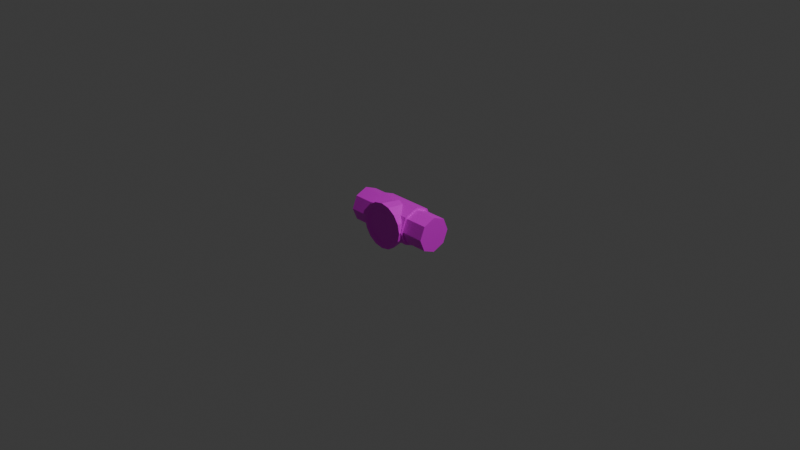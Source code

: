 # Source: gaugeshit.blend  (saved by Blender 4.3.34; exported with 4.5.12 LTS)
import bpy
from mathutils import Matrix  # noqa: F401  (used for matrix-valued properties, if any)

bpy.ops.wm.read_factory_settings(use_empty=True)
scene = bpy.context.scene
scene.name = 'Scene'

# ---- collections
col_collection = bpy.data.collections.new('Collection'); scene.collection.children.link(col_collection)

# ---- images (referenced by path relative to the original .blend; pixels are not part of the script)
import os
ASSET_DIR = os.environ.get("B2B_ASSET_DIR", "")  # directory of the original .blend (textures are referenced by path, not embedded)
HERE = os.path.dirname(os.path.abspath(__file__))  # packed textures are extracted next to this script under _unpacked/

def load_image(name, relpath, width, height, colorspace="sRGB"):
    """Load a texture the original file referenced (path relative to the .blend, or extracted next to this script)."""
    p = next((c for c in (os.path.join(HERE, relpath), os.path.join(ASSET_DIR, relpath)) if relpath and os.path.exists(c)), "")
    if p:
        img = bpy.data.images.load(p, check_existing=True)
        img.name = name
    else:  # same state as the original file: an image datablock whose file is absent (Cycles renders it pink)
        img = bpy.data.images.new(name, width, height)
        img.source = "FILE"
        img.filepath = "//" + (relpath or name)
    img.colorspace_settings.name = colorspace
    return img
img_pipe_neo_png = load_image('pipe_neo.png', 'pipe_neo.png', 1024, 1024, 'sRGB')
img_pipe_meter_png = load_image('pipe_meter.png', 'pipe_meter.png', 1024, 1024, 'sRGB')

# ---- materials (node trees are filled in below, after node groups)
mat_material_001 = bpy.data.materials.new('Material.001')
mat_material_002 = bpy.data.materials.new('Material.002')

# ---- material node trees
mat_material_001.use_nodes = True; mat_material_001.node_tree.nodes.clear()
_N = mat_material_001.node_tree.nodes; _L = mat_material_001.node_tree.links
n0 = _N.new('ShaderNodeBsdfPrincipled'); n0.name = 'Principled BSDF'; n0.location = (10, 300)
n1 = _N.new('ShaderNodeOutputMaterial'); n1.name = 'Material Output'; n1.location = (300, 300)
n2 = _N.new('ShaderNodeTexImage'); n2.name = 'Image Texture'; n2.location = (-280, 280)
n2.image = img_pipe_neo_png
n2.interpolation = 'Closest'
_L.new(n0.outputs[0], n1.inputs[0])
_L.new(n2.outputs[0], n0.inputs[0])
n1.is_active_output = True
mat_material_002.use_nodes = True; mat_material_002.node_tree.nodes.clear()
_N = mat_material_002.node_tree.nodes; _L = mat_material_002.node_tree.links
n0 = _N.new('ShaderNodeBsdfPrincipled'); n0.name = 'Principled BSDF'; n0.location = (10, 300)
n1 = _N.new('ShaderNodeOutputMaterial'); n1.name = 'Material Output'; n1.location = (300, 300)
n2 = _N.new('ShaderNodeTexImage'); n2.name = 'Image Texture'; n2.location = (-280, 280)
n2.image = img_pipe_meter_png
n2.interpolation = 'Closest'
_L.new(n0.outputs[0], n1.inputs[0])
_L.new(n2.outputs[0], n0.inputs[0])
n1.is_active_output = True

# ---- world
world_world = bpy.data.worlds.new('World'); scene.world = world_world
world_world.use_nodes = True; world_world.node_tree.nodes.clear()
_N = world_world.node_tree.nodes; _L = world_world.node_tree.links
n0 = _N.new('ShaderNodeOutputWorld'); n0.name = 'World Output'; n0.location = (300, 300)
n1 = _N.new('ShaderNodeBackground'); n1.name = 'Background'; n1.location = (10, 300)
n1.inputs[0].default_value = (0.05088, 0.05088, 0.05088, 1.0)
_L.new(n1.outputs[0], n0.inputs[0])
n0.is_active_output = True
world_world.color = (0.05088, 0.05088, 0.05088)
world_world.sun_shadow_jitter_overblur = 0.0

# ---- cameras
cam_camera = bpy.data.cameras.new('Camera')
cam_camera.clip_end = 100.0
cam_camera.ortho_scale = 7.314

# ---- lights
light_light = bpy.data.lights.new('Light', 'POINT')
light_light.energy = 1000.0
light_light.shadow_soft_size = 0.1

# ---- meshes
me_px = bpy.data.meshes.new('pX')
me_px.from_pydata([(0.5, 0.0, 0.1875), (0.5, -0.1326, 0.1326), (0.5, -0.1875, 0.0), (0.5, -0.1326, -0.1326), (0.5, 0.0, -0.1875), (0.5, 0.1326, -0.1326), (0.5, 0.1875, 0.0), (0.5, 0.1326, 0.1326), (-0.5, 0.0, 0.1875), (-0.5, -0.1326, 0.1326), (-0.5, -0.1875, 0.0), (-0.5, -0.1326, -0.1326), (-0.5, 0.0, -0.1875), (-0.5, 0.1326, -0.1326), (-0.5, 0.1875, 0.0), (-0.5, 0.1326, 0.1326), (0.25, 0.1875, 0.0), (0.375, 0.0, -0.1875), (-0.25, 0.1875, 0.0), (0.25, -0.1326, -0.1326), (0.375, 0.0, 0.1875), (-0.25, -0.1326, -0.1326), (0.25, -0.1875, 0.0), (0.375, -0.1326, 0.1326), (-0.25, -0.1875, 0.0), (0.25, 0.1326, 0.1326), (0.375, 0.1326, -0.1326), (-0.25, 0.1326, 0.1326), (0.25, 0.1326, -0.1326), (0.375, 0.1326, 0.1326), (-0.25, 0.1326, -0.1326), (0.25, -0.1326, 0.1326), (0.375, -0.1875, 0.0), (-0.25, -0.1326, 0.1326), (0.25, 0.0, 0.1875), (0.375, -0.1326, -0.1326), (-0.25, 0.0, 0.1875), (0.25, 0.0, -0.1875), (0.375, 0.1875, 0.0), (-0.25, 0.0, -0.1875), (-0.375, 0.1875, 0.0), (-0.375, -0.1326, -0.1326), (-0.375, -0.1875, 0.0), (-0.375, 0.1326, 0.1326), (-0.375, 0.1326, -0.1326), (-0.375, -0.1326, 0.1326), (-0.375, 0.0, 0.1875), (-0.375, 0.0, -0.1875)], [], [(38, 29, 7, 6), (3, 4, 7, 0), (11, 10, 8, 14), (17, 4, 3, 35), (42, 45, 9, 10), (20, 23, 1, 0), (0, 1, 2), (2, 3, 0), (4, 5, 6), (6, 7, 4), (38, 6, 5, 26), (17, 26, 5, 4), (29, 20, 0, 7), (41, 42, 10, 11), (10, 9, 8), (8, 15, 14), (14, 13, 12), (12, 11, 14), (35, 32, 22, 19), (14, 15, 43, 40), (43, 46, 36, 27), (16, 25, 29, 38), (47, 44, 30, 39), (37, 17, 35, 19), (40, 18, 30, 44), (34, 31, 23, 20), (46, 45, 33, 36), (16, 38, 26, 28), (32, 23, 31, 22), (37, 28, 26, 17), (47, 39, 21, 41), (25, 34, 20, 29), (40, 43, 27, 18), (3, 2, 32, 35), (2, 1, 23, 32), (12, 47, 41, 11), (8, 9, 45, 46), (14, 40, 44, 13), (12, 13, 44, 47), (15, 8, 46, 43), (21, 24, 42, 41), (24, 33, 45, 42)])
me_px.polygons.foreach_set('use_smooth', [True] * 42)
_k = set([(0, 1), (0, 2), (0, 3), (0, 7), (0, 20), (1, 2), (1, 23), (2, 3), (2, 32), (3, 4), (3, 35), (4, 5), (4, 6), (4, 7), (4, 17), (5, 6), (5, 26), (6, 7), (6, 38), (7, 29), (8, 9), (8, 10), (8, 14), (8, 15), (8, 46), (9, 10), (9, 45), (10, 11), (10, 42), (11, 12), (11, 14), (11, 41), (12, 13), (12, 14), (12, 47), (13, 14), (13, 44), (14, 15), (14, 40), (15, 43), (16, 25), (16, 28), (16, 38), (17, 26), (17, 35), (17, 37), (18, 27), (18, 30), (18, 40), (19, 22), (19, 35), (19, 37), (20, 23), (20, 29), (20, 34), (21, 24), (21, 39), (21, 41), (22, 31), (22, 32), (23, 31), (23, 32), (24, 33), (24, 42), (25, 29), (25, 34), (26, 28), (26, 38), (27, 36), (27, 43), (28, 37), (29, 38), (30, 39), (30, 44), (31, 34), (32, 35), (33, 36), (33, 45), (36, 46), (39, 47), (40, 43), (40, 44), (41, 42), (41, 47), (42, 45), (43, 46), (44, 47), (45, 46)])
me_px.attributes.new('sharp_edge', 'BOOLEAN', 'EDGE').data.foreach_set('value', [ (min(e.vertices), max(e.vertices)) in _k for e in me_px.edges])
_uv = me_px.uv_layers.new(name='UVMap')
_uv.uv.foreach_set('vector', [0.125, 0.875, 0.25, 0.875, 0.25, 1.0, 0.125, 1.0, 0.5696, 0.05539, 0.6243, 0.1875, 0.3054, 0.3196, 0.2507, 0.1875, 0.3054, 0.05539, 0.4375, 0.000674, 0.6243, 0.1875, 0.4375, 0.3743, 0.125, 0.875, 0.125, 1.0, 0.0, 1.0, 0.0, 0.875, 0.125, 0.125, 0.0, 0.125, 0.0, 0.0, 0.125, 0.0, 0.125, 0.875, 0.25, 0.875, 0.25, 1.0, 0.125, 1.0, 0.2507, 0.1875, 0.3054, 0.05539, 0.4375, 0.000674, 0.4375, 0.000674, 0.5696, 0.05539, 0.2507, 0.1875, 0.6243, 0.1875, 0.5696, 0.3196, 0.4375, 0.3743, 0.4375, 0.3743, 0.3054, 0.3196, 0.6243, 0.1875, 0.125, 0.875, 0.125, 1.0, 0.0, 1.0, 0.0, 0.875, 0.125, 0.875, 0.25, 0.875, 0.25, 1.0, 0.125, 1.0, 0.0, 0.875, 0.125, 0.875, 0.125, 1.0, 0.0, 1.0, 0.25, 0.125, 0.125, 0.125, 0.125, 0.0, 0.25, 0.0, 0.4375, 0.000674, 0.5696, 0.05539, 0.6243, 0.1875, 0.6243, 0.1875, 0.5696, 0.3196, 0.4375, 0.3743, 0.4375, 0.3743, 0.3054, 0.3196, 0.2507, 0.1875, 0.2507, 0.1875, 0.3054, 0.05539, 0.4375, 0.3743, 0.25, 0.125, 0.125, 0.125, 0.125, 0.0, 0.25, 0.0, 0.125, 0.0, 0.25, 0.0, 0.25, 0.125, 0.125, 0.125, 0.0, 0.875, 0.125, 0.875, 0.125, 1.0, 0.0, 1.0, 0.125, 0.0, 0.25, 0.0, 0.25, 0.125, 0.125, 0.125, 0.125, 0.875, 0.25, 0.875, 0.25, 1.0, 0.125, 1.0, 0.125, 0.0, 0.125, 0.125, 0.0, 0.125, 0.0, 0.0, 0.125, 0.875, 0.125, 1.0, 0.0, 1.0, 0.0, 0.875, 0.125, 0.0, 0.25, 0.0, 0.25, 0.125, 0.125, 0.125, 0.125, 0.875, 0.25, 0.875, 0.25, 1.0, 0.125, 1.0, 0.125, 0.0, 0.125, 0.125, 0.0, 0.125, 0.0, 0.0, 0.125, 0.125, 0.0, 0.125, 0.0, 0.0, 0.125, 0.0, 0.125, 0.0, 0.25, 0.0, 0.25, 0.125, 0.125, 0.125, 0.125, 0.875, 0.125, 1.0, 0.0, 1.0, 0.0, 0.875, 0.0, 0.0, 0.125, 0.0, 0.125, 0.125, 0.0, 0.125, 0.125, 0.875, 0.25, 0.875, 0.25, 1.0, 0.125, 1.0, 0.25, 1.0, 0.125, 1.0, 0.125, 0.875, 0.25, 0.875, 0.125, 1.0, 0.0, 1.0, 0.0, 0.875, 0.125, 0.875, 0.125, 0.0, 0.125, 0.125, 0.0, 0.125, 0.0, 0.0, 0.125, 0.0, 0.25, 0.0, 0.25, 0.125, 0.125, 0.125, 0.125, 0.0, 0.125, 0.125, 0.0, 0.125, 0.0, 0.0, 0.125, 0.0, 0.25, 0.0, 0.25, 0.125, 0.125, 0.125, 0.0, 0.0, 0.125, 0.0, 0.125, 0.125, 0.0, 0.125, 0.25, 1.0, 0.125, 1.0, 0.125, 0.875, 0.25, 0.875, 0.125, 1.0, 0.0, 1.0, 0.0, 0.875, 0.125, 0.875])
me_px.materials.append(mat_material_001)
me_px.materials.append(mat_material_002)
me_px.update()
me_px.normals_split_custom_set([tuple(v) for v in zip(*[iter([-2.856e-07, 0.9239, 0.3827, -2.856e-07, 0.9239, 0.3827, -2.856e-07, 0.9239, 0.3827, -2.856e-07, 0.9239, 0.3827, 1.0, -1.499e-07, 0.0, 1.0, -1.499e-07, 0.0, 1.0, -1.499e-07, 0.0, 1.0, -1.499e-07, 0.0, -1.0, 0.0, 0.0, -1.0, 0.0, 0.0, -1.0, 0.0, 0.0, -1.0, 0.0, 0.0, 2.548e-07, -0.3827, -0.9239, 2.548e-07, -0.3827, -0.9239, 2.548e-07, -0.3827, -0.9239, 2.548e-07, -0.3827, -0.9239, 6.879e-07, -0.9239, 0.3827, 6.879e-07, -0.9239, 0.3827, 6.879e-07, -0.9239, 0.3827, 6.879e-07, -0.9239, 0.3827, 6.23e-07, -0.3827, 0.9239, 6.23e-07, -0.3827, 0.9239, 6.23e-07, -0.3827, 0.9239, 6.23e-07, -0.3827, 0.9239, 1.0, 0.0, 0.0, 1.0, 0.0, 0.0, 1.0, 0.0, 0.0, 1.0, 0.0, 0.0, 1.0, 0.0, 0.0, 1.0, 0.0, 0.0, 1.0, 0.0, 0.0, 1.0, 0.0, 0.0, 1.0, 0.0, 0.0, 1.0, 0.0, 0.0, 1.0, 0.0, 0.0, 1.0, 0.0, 0.0, -4.98e-07, 0.9239, -0.3827, -4.98e-07, 0.9239, -0.3827, -4.98e-07, 0.9239, -0.3827, -4.98e-07, 0.9239, -0.3827, -1.038e-07, 0.3827, -0.9239, -1.038e-07, 0.3827, -0.9239, -1.038e-07, 0.3827, -0.9239, -1.038e-07, 0.3827, -0.9239, 3.115e-07, 0.3827, 0.9239, 3.115e-07, 0.3827, 0.9239, 3.115e-07, 0.3827, 0.9239, 3.115e-07, 0.3827, 0.9239, 4.932e-07, -0.9239, -0.3827, 4.932e-07, -0.9239, -0.3827, 4.932e-07, -0.9239, -0.3827, 4.932e-07, -0.9239, -0.3827, -1.0, 0.0, 0.0, -1.0, 0.0, 0.0, -1.0, 0.0, 0.0, -1.0, 0.0, 0.0, -1.0, 0.0, 0.0, -1.0, 0.0, 0.0, -1.0, 0.0, 0.0, -1.0, 0.0, 0.0, -1.0, 0.0, 0.0, -1.0, 0.0, 0.0, -1.0, 0.0, 0.0, -1.0, 0.0, 0.0, 4.413e-07, -0.9239, -0.3827, 4.413e-07, -0.9239, -0.3827, 4.413e-07, -0.9239, -0.3827, 4.413e-07, -0.9239, -0.3827, -2.855e-07, 0.9239, 0.3827, -2.855e-07, 0.9239, 0.3827, -2.855e-07, 0.9239, 0.3827, -2.855e-07, 0.9239, 0.3827, 2.077e-07, 0.3827, 0.9239, 2.077e-07, 0.3827, 0.9239, 2.077e-07, 0.3827, 0.9239, 2.077e-07, 0.3827, 0.9239, -2.596e-07, 0.9239, 0.3827, -2.596e-07, 0.9239, 0.3827, -2.596e-07, 0.9239, 0.3827, -2.596e-07, 0.9239, 0.3827, -2.077e-07, 0.3827, -0.9239, -2.077e-07, 0.3827, -0.9239, -2.077e-07, 0.3827, -0.9239, -2.077e-07, 0.3827, -0.9239, 1.573e-07, -0.3827, -0.9239, 1.573e-07, -0.3827, -0.9239, 1.573e-07, -0.3827, -0.9239, 1.573e-07, -0.3827, -0.9239, -4.398e-07, 0.9239, -0.3827, -4.398e-07, 0.9239, -0.3827, -4.398e-07, 0.9239, -0.3827, -4.398e-07, 0.9239, -0.3827, 6.23e-07, -0.3827, 0.9239, 6.23e-07, -0.3827, 0.9239, 6.23e-07, -0.3827, 0.9239, 6.23e-07, -0.3827, 0.9239, 7.269e-07, -0.3827, 0.9239, 7.269e-07, -0.3827, 0.9239, 7.269e-07, -0.3827, 0.9239, 7.269e-07, -0.3827, 0.9239, -4.398e-07, 0.9239, -0.3827, -4.398e-07, 0.9239, -0.3827, -4.398e-07, 0.9239, -0.3827, -4.398e-07, 0.9239, -0.3827, 6.23e-07, -0.9239, 0.3827, 6.23e-07, -0.9239, 0.3827, 6.23e-07, -0.9239, 0.3827, 6.23e-07, -0.9239, 0.3827, -2.077e-07, 0.3827, -0.9239, -2.077e-07, 0.3827, -0.9239, -2.077e-07, 0.3827, -0.9239, -2.077e-07, 0.3827, -0.9239, 1.573e-07, -0.3827, -0.9239, 1.573e-07, -0.3827, -0.9239, 1.573e-07, -0.3827, -0.9239, 1.573e-07, -0.3827, -0.9239, 2.077e-07, 0.3827, 0.9239, 2.077e-07, 0.3827, 0.9239, 2.077e-07, 0.3827, 0.9239, 2.077e-07, 0.3827, 0.9239, -2.596e-07, 0.9239, 0.3827, -2.596e-07, 0.9239, 0.3827, -2.596e-07, 0.9239, 0.3827, -2.596e-07, 0.9239, 0.3827, 4.932e-07, -0.9239, -0.3827, 4.932e-07, -0.9239, -0.3827, 4.932e-07, -0.9239, -0.3827, 4.932e-07, -0.9239, -0.3827, 7.009e-07, -0.9239, 0.3827, 7.009e-07, -0.9239, 0.3827, 7.009e-07, -0.9239, 0.3827, 7.009e-07, -0.9239, 0.3827, 1.51e-07, -0.3827, -0.9239, 1.51e-07, -0.3827, -0.9239, 1.51e-07, -0.3827, -0.9239, 1.51e-07, -0.3827, -0.9239, 6.23e-07, -0.3827, 0.9239, 6.23e-07, -0.3827, 0.9239, 6.23e-07, -0.3827, 0.9239, 6.23e-07, -0.3827, 0.9239, -4.98e-07, 0.9239, -0.3827, -4.98e-07, 0.9239, -0.3827, -4.98e-07, 0.9239, -0.3827, -4.98e-07, 0.9239, -0.3827, -2.077e-07, 0.3827, -0.9239, -2.077e-07, 0.3827, -0.9239, -2.077e-07, 0.3827, -0.9239, -2.077e-07, 0.3827, -0.9239, 3.115e-07, 0.3827, 0.9239, 3.115e-07, 0.3827, 0.9239, 3.115e-07, 0.3827, 0.9239, 3.115e-07, 0.3827, 0.9239, 4.413e-07, -0.9239, -0.3827, 4.413e-07, -0.9239, -0.3827, 4.413e-07, -0.9239, -0.3827, 4.413e-07, -0.9239, -0.3827, 6.23e-07, -0.9239, 0.3827, 6.23e-07, -0.9239, 0.3827, 6.23e-07, -0.9239, 0.3827, 6.23e-07, -0.9239, 0.3827])] * 3)])
me_cylinder = bpy.data.meshes.new('Cylinder')
me_cylinder.from_pydata([(-4.839e-10, 0.212, -0.1875), (0.0, 0.2181, 0.05), (0.08114, 0.1959, -0.1875), (0.08348, 0.2015, 0.05), (0.1499, 0.1499, -0.1875), (0.1542, 0.1542, 0.05), (0.1959, 0.08114, -0.1875), (0.2015, 0.08348, 0.05), (0.212, 1.031e-08, -0.1875), (0.2181, 0.0, 0.05), (0.1959, -0.08114, -0.1875), (0.2015, -0.08348, 0.05), (0.1499, -0.1499, -0.1875), (0.1542, -0.1542, 0.05), (0.08114, -0.1959, -0.1875), (0.08348, -0.2015, 0.05), (-4.839e-10, -0.212, -0.1875), (0.0, -0.2181, 0.05), (-0.08114, -0.1959, -0.1875), (-0.08348, -0.2015, 0.05), (-0.1499, -0.1499, -0.1875), (-0.1542, -0.1542, 0.05), (-0.1959, -0.08114, -0.1875), (-0.2015, -0.08348, 0.05), (-0.212, 1.031e-08, -0.1875), (-0.2181, 0.0, 0.05), (-0.1959, 0.08114, -0.1875), (-0.2015, 0.08348, 0.05), (-0.1499, 0.1499, -0.1875), (-0.1542, 0.1542, 0.05), (-0.08114, 0.1959, -0.1875), (-0.08348, 0.2015, 0.05), (0.09567, 0.231, 0.05), (0.0, 0.25, 0.05), (0.1768, 0.1768, 0.05), (0.231, 0.09567, 0.05), (0.25, 0.0, 0.05), (0.231, -0.09567, 0.05), (0.1768, -0.1768, 0.05), (0.09567, -0.231, 0.05), (0.0, -0.25, 0.05), (-0.09567, -0.231, 0.05), (-0.1768, -0.1768, 0.05), (-0.231, -0.09567, 0.05), (-0.25, 0.0, 0.05), (-0.231, 0.09567, 0.05), (-0.1768, 0.1768, 0.05), (-0.09567, 0.231, 0.05), (0.0239, 0.05769, 0.03263), (-1.791e-10, 0.06244, 0.03263), (0.04415, 0.04415, 0.03263), (0.05769, 0.0239, 0.03263), (0.06244, -1.836e-09, 0.03263), (0.05769, -0.0239, 0.03263), (0.04415, -0.04415, 0.03263), (0.0239, -0.05769, 0.03263), (-1.791e-10, -0.06244, 0.03263), (-0.0239, -0.05769, 0.03263), (-0.04415, -0.04415, 0.03263), (-0.05769, -0.0239, 0.03263), (-0.06244, -1.836e-09, 0.03263), (-0.05769, 0.0239, 0.03263), (-0.04415, 0.04415, 0.03263), (-0.0239, 0.05769, 0.03263), (0.07314, 0.1766, 0.03263), (7.653e-10, 0.1911, 0.03263), (0.1351, 0.1351, 0.03263), (0.1766, 0.07314, 0.03263), (0.1911, -1.898e-10, 0.03263), (0.1766, -0.07314, 0.03263), (0.1351, -0.1351, 0.03263), (0.07314, -0.1766, 0.03263), (7.653e-10, -0.1911, 0.03263), (-0.07314, -0.1766, 0.03263), (-0.1351, -0.1351, 0.03263), (-0.1766, -0.07314, 0.03263), (-0.1911, -1.898e-10, 0.03263), (-0.1766, 0.07314, 0.03263), (-0.1351, 0.1351, 0.03263), (-0.07314, 0.1766, 0.03263)], [], [(0, 33, 32, 2), (2, 32, 34, 4), (4, 34, 35, 6), (6, 35, 36, 8), (8, 36, 37, 10), (10, 37, 38, 12), (12, 38, 39, 14), (14, 39, 40, 16), (16, 40, 41, 18), (18, 41, 42, 20), (20, 42, 43, 22), (22, 43, 44, 24), (24, 44, 45, 26), (26, 45, 46, 28), (17, 15, 71, 72), (28, 46, 47, 30), (30, 47, 33, 0), (0, 2, 4, 6, 8, 10, 12, 14, 16, 18, 20, 22, 24, 26, 28, 30), (1, 3, 32, 33), (13, 70, 71, 15, 39, 38), (5, 7, 35, 34), (7, 9, 36, 35), (9, 11, 37, 36), (11, 13, 38, 37), (19, 73, 74, 21, 42, 41), (15, 17, 40, 39), (17, 19, 41, 40), (29, 78, 79, 31, 47, 46), (21, 23, 43, 42), (23, 25, 44, 43), (25, 27, 45, 44), (27, 29, 46, 45), (31, 1, 33, 47), (3, 1, 65, 64), (1, 31, 79, 65), (19, 17, 72, 73), (7, 5, 66, 67), (23, 21, 74, 75), (9, 7, 67, 68), (25, 23, 75, 76), (11, 9, 68, 69), (27, 25, 76, 77), (13, 11, 69, 70), (29, 27, 77, 78), (3, 64, 66, 5, 34, 32), (49, 48, 64, 65), (48, 50, 66, 64), (50, 51, 67, 66), (51, 52, 68, 67), (52, 53, 69, 68), (53, 54, 70, 69), (54, 55, 71, 70), (55, 56, 72, 71), (56, 57, 73, 72), (57, 58, 74, 73), (58, 59, 75, 74), (59, 60, 76, 75), (60, 61, 77, 76), (61, 62, 78, 77), (62, 63, 79, 78), (63, 49, 65, 79), (51, 50, 48), (48, 49, 63), (63, 62, 61), (61, 60, 59), (59, 58, 57), (57, 56, 59), (56, 55, 59), (55, 54, 51), (54, 53, 51), (53, 52, 51), (51, 48, 63), (63, 61, 51), (59, 55, 51, 61)])
_k = set([(0, 2), (0, 30), (0, 33), (1, 3), (1, 31), (1, 33), (1, 65), (2, 4), (2, 32), (3, 32), (3, 64), (4, 6), (4, 34), (5, 7), (5, 34), (5, 66), (6, 8), (6, 35), (7, 9), (7, 35), (7, 67), (8, 10), (8, 36), (9, 11), (9, 36), (9, 68), (10, 12), (10, 37), (11, 13), (11, 37), (11, 69), (12, 14), (12, 38), (13, 38), (13, 70), (14, 16), (14, 39), (15, 17), (15, 39), (15, 71), (16, 18), (16, 40), (17, 19), (17, 40), (17, 72), (18, 20), (18, 41), (19, 41), (19, 73), (20, 22), (20, 42), (21, 23), (21, 42), (21, 74), (22, 24), (22, 43), (23, 25), (23, 43), (23, 75), (24, 26), (24, 44), (25, 27), (25, 44), (25, 76), (26, 28), (26, 45), (27, 29), (27, 45), (27, 77), (28, 30), (28, 46), (29, 46), (29, 78), (30, 47), (31, 47), (31, 79), (32, 33), (32, 34), (33, 47), (34, 35), (35, 36), (36, 37), (37, 38), (38, 39), (39, 40), (40, 41), (41, 42), (42, 43), (43, 44), (44, 45), (45, 46), (46, 47), (48, 49), (48, 50), (48, 51), (48, 63), (48, 64), (49, 63), (49, 65), (50, 51), (50, 66), (51, 52), (51, 53), (51, 54), (51, 55), (51, 61), (51, 63), (51, 67), (52, 53), (52, 68), (53, 54), (53, 69), (54, 55), (54, 70), (55, 56), (55, 59), (55, 71), (56, 57), (56, 59), (56, 72), (57, 58), (57, 59), (57, 73), (58, 59), (58, 74), (59, 60), (59, 61), (59, 75), (60, 61), (60, 76), (61, 62), (61, 63), (61, 77), (62, 63), (62, 78), (63, 79), (64, 65), (64, 66), (65, 79), (66, 67), (67, 68), (68, 69), (69, 70), (70, 71), (71, 72), (72, 73), (73, 74), (74, 75), (75, 76), (76, 77), (77, 78), (78, 79)])
me_cylinder.attributes.new('sharp_edge', 'BOOLEAN', 'EDGE').data.foreach_set('value', [ (min(e.vertices), max(e.vertices)) in _k for e in me_cylinder.edges])
_uv = me_cylinder.uv_layers.new(name='UVMap')
_uv.uv.foreach_set('vector', [0.0, 0.9375, 0.0625, 0.9375, 0.0625, 1.0, 0.0, 1.0, 0.0, 0.9375, 0.0625, 0.9375, 0.0625, 1.0, 0.0, 1.0, 0.0, 0.9375, 0.0625, 0.9375, 0.0625, 1.0, 0.0, 1.0, 0.0, 0.9375, 0.0625, 0.9375, 0.0625, 1.0, 0.0, 1.0, 0.0, 0.9375, 0.0625, 0.9375, 0.0625, 1.0, 0.0, 1.0, 0.0, 0.9375, 0.0625, 0.9375, 0.0625, 1.0, 0.0, 1.0, 0.0, 0.9375, 0.0625, 0.9375, 0.0625, 1.0, 0.0, 1.0, 0.0, 0.9375, 0.0625, 0.9375, 0.0625, 1.0, 0.0, 1.0, 0.0, 0.9375, 0.0625, 0.9375, 0.0625, 1.0, 0.0, 1.0, 0.0, 0.9375, 0.0625, 0.9375, 0.0625, 1.0, 0.0, 1.0, 0.0, 0.9375, 0.0625, 0.9375, 0.0625, 1.0, 0.0, 1.0, 0.0, 0.9375, 0.0625, 0.9375, 0.0625, 1.0, 0.0, 1.0, 0.0, 0.9375, 0.0625, 0.9375, 0.0625, 1.0, 0.0, 1.0, 0.0, 0.9375, 0.0625, 0.9375, 0.0625, 1.0, 0.0, 1.0, 0.0, 0.9375, 0.0625, 0.9375, 0.0625, 1.0, 0.0, 1.0, 0.0, 0.9375, 0.0625, 0.9375, 0.0625, 1.0, 0.0, 1.0, 0.0, 0.9375, 0.0625, 0.9375, 0.0625, 1.0, 0.0, 1.0, 0.0625, 1.0, 0.0625, 1.0, 0.0625, 1.0, 0.0625, 1.0, 0.0625, 1.0, 0.0625, 0.9375, 0.0625, 0.9375, 0.0625, 0.9375, 0.0625, 0.9375, 0.0, 0.9375, 0.0, 0.9375, 0.0, 0.9375, 0.0, 1.0, 0.0, 1.0, 0.0, 1.0, 0.0, 1.0, 0.0, 0.9375, 0.0625, 0.9375, 0.0625, 1.0, 0.0, 1.0, 0.0625, 0.9375, 0.0625, 1.0, 0.0, 1.0, 0.0625, 0.9375, 0.0625, 1.0, 0.0, 1.0, 0.0, 0.9375, 0.0625, 0.9375, 0.0625, 1.0, 0.0, 1.0, 0.0, 0.9375, 0.0625, 0.9375, 0.0625, 1.0, 0.0, 1.0, 0.0, 0.9375, 0.0625, 0.9375, 0.0625, 1.0, 0.0, 1.0, 0.0, 0.9375, 0.0625, 0.9375, 0.0625, 1.0, 0.0, 1.0, 0.0625, 0.9375, 0.0625, 1.0, 0.0, 1.0, 0.0625, 0.9375, 0.0625, 1.0, 0.0, 1.0, 0.0, 0.9375, 0.0625, 0.9375, 0.0625, 1.0, 0.0, 1.0, 0.0, 0.9375, 0.0625, 0.9375, 0.0625, 1.0, 0.0, 1.0, 0.0625, 0.9375, 0.0625, 1.0, 0.0, 1.0, 0.0625, 0.9375, 0.0625, 1.0, 0.0, 1.0, 0.0, 0.9375, 0.0625, 0.9375, 0.0625, 1.0, 0.0, 1.0, 0.0, 0.9375, 0.0625, 0.9375, 0.0625, 1.0, 0.0, 1.0, 0.0, 0.9375, 0.0625, 0.9375, 0.0625, 1.0, 0.0, 1.0, 0.0, 0.9375, 0.0625, 0.9375, 0.0625, 1.0, 0.0, 1.0, 0.0, 0.9375, 0.0625, 0.9375, 0.0625, 1.0, 0.0, 1.0, 0.0, 0.9375, 0.0625, 0.9375, 0.0625, 1.0, 0.0, 1.0, 0.0, 0.9375, 0.0625, 0.9375, 0.0625, 1.0, 0.0, 1.0, 0.0, 0.9375, 0.0625, 0.9375, 0.0625, 1.0, 0.0, 1.0, 0.0, 0.9375, 0.0625, 0.9375, 0.0625, 1.0, 0.0, 1.0, 0.0, 0.9375, 0.0625, 0.9375, 0.0625, 1.0, 0.0, 1.0, 0.0, 0.9375, 0.0625, 0.9375, 0.0625, 1.0, 0.0, 1.0, 0.0, 0.9375, 0.0625, 0.9375, 0.0625, 1.0, 0.0, 1.0, 0.0, 0.9375, 0.0625, 0.9375, 0.0625, 1.0, 0.0, 1.0, 0.0, 0.9375, 0.0625, 0.9375, 0.0625, 1.0, 0.0, 1.0, 0.0, 0.9375, 0.0625, 0.9375, 0.0625, 1.0, 0.0, 1.0, 0.0, 0.9375, 0.0625, 0.9375, 0.0625, 1.0, 0.0, 1.0, 0.0625, 0.9375, 0.0625, 1.0, 0.0, 1.0, 0.0625, 0.9375, 0.0625, 1.0, 0.0, 1.0, 0.0625, 0.9375, 0.125, 0.9375, 0.125, 1.0, 0.0625, 1.0, 0.0625, 0.9375, 0.125, 0.9375, 0.125, 1.0, 0.0625, 1.0, 0.0625, 0.9375, 0.125, 0.9375, 0.125, 1.0, 0.0625, 1.0, 0.0625, 0.9375, 0.125, 0.9375, 0.125, 1.0, 0.0625, 1.0, 0.0625, 0.9375, 0.125, 0.9375, 0.125, 1.0, 0.0625, 1.0, 0.0625, 0.9375, 0.125, 0.9375, 0.125, 1.0, 0.0625, 1.0, 0.0625, 0.9375, 0.125, 0.9375, 0.125, 1.0, 0.0625, 1.0, 0.0625, 0.9375, 0.125, 0.9375, 0.125, 1.0, 0.0625, 1.0, 0.0625, 0.9375, 0.125, 0.9375, 0.125, 1.0, 0.0625, 1.0, 0.0625, 0.9375, 0.125, 0.9375, 0.125, 1.0, 0.0625, 1.0, 0.1875, 0.9375, 0.25, 0.9375, 0.25, 1.0, 0.1875, 1.0, 0.1875, 0.9375, 0.25, 0.9375, 0.25, 1.0, 0.1875, 1.0, 0.1875, 0.9375, 0.25, 0.9375, 0.25, 1.0, 0.1875, 1.0, 0.125, 0.9375, 0.1875, 0.9375, 0.1875, 1.0, 0.125, 1.0, 0.125, 0.9375, 0.1875, 0.9375, 0.1875, 1.0, 0.125, 1.0, 0.125, 0.9375, 0.1875, 0.9375, 0.1875, 1.0, 0.125, 1.0, 0.0625, 0.9375, 0.125, 0.9375, 0.125, 1.0, 0.0625, 0.9375, 0.125, 0.9375, 0.125, 1.0, 0.0625, 0.9375, 0.125, 0.9375, 0.125, 1.0, 0.0625, 0.9375, 0.125, 0.9375, 0.125, 1.0, 0.0625, 0.9375, 0.125, 0.9375, 0.125, 1.0, 0.0625, 0.9375, 0.125, 0.9375, 0.125, 1.0, 0.0625, 0.9375, 0.125, 0.9375, 0.125, 1.0, 0.0625, 0.9375, 0.125, 0.9375, 0.125, 1.0, 0.0625, 0.9375, 0.125, 0.9375, 0.125, 1.0, 0.0625, 0.9375, 0.125, 0.9375, 0.125, 1.0, 0.0625, 0.9375, 0.125, 0.9375, 0.125, 1.0, 0.0625, 0.9375, 0.125, 0.9375, 0.125, 1.0, 0.0625, 0.9375, 0.125, 0.9375, 0.125, 1.0, 0.0625, 1.0])
me_cylinder.materials.append(mat_material_002)
me_cylinder.update()
me_plane = bpy.data.meshes.new('Plane')
me_plane.from_pydata([(-0.03253, -0.2215, -0.01875), (0.03253, -0.2215, -0.01875), (-0.007209, -0.2215, 0.2062), (0.007209, -0.2215, 0.2062), (-0.01078, -0.2215, -0.0375), (0.01078, -0.2215, -0.0375)], [], [(0, 1, 3, 2), (1, 0, 4, 5)])
_uv = me_plane.uv_layers.new(name='UVMap')
_uv.uv.foreach_set('vector', [0.25, 0.9375, 0.3125, 0.9375, 0.3125, 1.0, 0.25, 1.0, 0.3125, 0.9375, 0.25, 0.9375, 0.25, 0.9375, 0.3125, 0.9375])
me_plane.materials.append(mat_material_002)
me_plane.update()
me_px_001 = bpy.data.meshes.new('pX.001')
me_px_001.from_pydata([(0.25, 0.1875, 0.0), (-0.25, 0.1875, 0.0), (0.25, -0.1326, -0.1326), (-0.25, -0.1326, -0.1326), (0.25, -0.1875, 0.0), (-0.25, -0.1875, 0.0), (0.25, 0.1326, 0.1326), (-0.25, 0.1326, 0.1326), (0.25, 0.1326, -0.1326), (-0.25, 0.1326, -0.1326), (0.25, -0.1326, 0.1326), (-0.25, -0.1326, 0.1326), (0.25, 0.0, 0.1875), (-0.25, 0.0, 0.1875), (0.25, 0.0, -0.1875), (-0.25, 0.0, -0.1875), (0.25, 0.2125, -1.643e-08), (-0.25, 0.2125, -1.643e-08), (0.25, -0.1503, -0.1503), (-0.25, -0.1503, -0.1503), (0.25, -0.2125, -1.643e-08), (-0.25, -0.2125, -1.643e-08), (0.25, 0.1503, 0.1503), (-0.25, 0.1503, 0.1503), (0.25, 0.1503, -0.1503), (-0.25, 0.1503, -0.1503), (0.25, -0.1503, 0.1503), (-0.25, -0.1503, 0.1503), (0.25, 0.0, 0.2125), (-0.25, 0.0, 0.2125), (0.25, 0.0, -0.2125), (-0.25, 0.0, -0.2125)], [], [(12, 6, 22, 28), (13, 11, 27, 29), (0, 8, 24, 16), (3, 15, 31, 19), (7, 13, 29, 23), (11, 5, 21, 27), (5, 3, 19, 21), (9, 1, 17, 25), (23, 29, 28, 22), (31, 25, 24, 30), (17, 16, 24, 25), (29, 27, 26, 28), (20, 26, 27, 21), (31, 30, 18, 19), (17, 23, 22, 16), (18, 20, 21, 19), (14, 2, 18, 30), (15, 9, 25, 31), (1, 7, 23, 17), (10, 12, 28, 26), (2, 4, 20, 18), (4, 10, 26, 20), (8, 14, 30, 24), (6, 0, 16, 22)])
me_px_001.polygons.foreach_set('use_smooth', [True] * 24)
me_px_001.polygons.foreach_set('material_index', [1, 1, 1, 1, 1, 1, 1, 1, 1, 1, 1, 1, 1, 1, 1, 1, 1, 1, 1, 1, 1, 1, 1, 1])
_k = set([(0, 6), (0, 8), (0, 16), (1, 7), (1, 9), (1, 17), (2, 4), (2, 14), (2, 18), (3, 5), (3, 15), (3, 19), (4, 10), (4, 20), (5, 11), (5, 21), (6, 12), (6, 22), (7, 13), (7, 23), (8, 14), (8, 24), (9, 15), (9, 25), (10, 12), (10, 26), (11, 13), (11, 27), (12, 28), (13, 29), (14, 30), (15, 31), (16, 17), (16, 22), (16, 24), (17, 23), (17, 25), (18, 19), (18, 20), (18, 30), (19, 21), (19, 31), (20, 21), (20, 26), (21, 27), (22, 23), (22, 28), (23, 29), (24, 25), (24, 30), (25, 31), (26, 27), (26, 28), (27, 29), (28, 29), (30, 31)])
me_px_001.attributes.new('sharp_edge', 'BOOLEAN', 'EDGE').data.foreach_set('value', [ (min(e.vertices), max(e.vertices)) in _k for e in me_px_001.edges])
_uv = me_px_001.uv_layers.new(name='UVMap')
_uv.uv.foreach_set('vector', [0.0, 0.9375, 0.0625, 0.9375, 0.0625, 1.0, 0.0, 1.0, 0.0, 0.9375, 0.0625, 0.9375, 0.0625, 1.0, 0.0, 1.0, 0.0, 0.9375, 0.0625, 0.9375, 0.0625, 1.0, 0.0, 1.0, 0.0, 0.9375, 0.0625, 0.9375, 0.0625, 1.0, 0.0, 1.0, 0.0, 0.9375, 0.0625, 0.9375, 0.0625, 1.0, 0.0, 1.0, 0.0, 0.9375, 0.0625, 0.9375, 0.0625, 1.0, 0.0, 1.0, 0.0, 0.9375, 0.0625, 0.9375, 0.0625, 1.0, 0.0, 1.0, 0.0, 0.9375, 0.0625, 0.9375, 0.0625, 1.0, 0.0, 1.0, 0.0, 0.5, 0.0, 0.5, 0.0, 1.0, 0.0, 1.0, 0.0, 0.5, 0.0625, 0.5, 0.0625, 1.0, 0.0, 1.0, 0.0, 0.5, 0.0, 1.0, 0.0, 1.0, 0.0, 0.5, 0.0, 0.5, 0.0625, 0.5, 0.0625, 1.0, 0.0, 1.0, 0.0, 1.0, 0.0, 1.0, 0.0, 0.5, 0.0, 0.5, 0.0, 0.5, 0.0, 1.0, 0.0, 1.0, 0.0, 0.5, 0.0, 0.5, 0.0625, 0.5, 0.0625, 1.0, 0.0, 1.0, 0.0625, 1.0, 0.0, 1.0, 0.0, 0.5, 0.0625, 0.5, 0.0, 0.9375, 0.0625, 0.9375, 0.0625, 1.0, 0.0, 1.0, 0.0, 0.9375, 0.0625, 0.9375, 0.0625, 1.0, 0.0, 1.0, 0.0, 0.9375, 0.0625, 0.9375, 0.0625, 1.0, 0.0, 1.0, 0.0, 0.9375, 0.0625, 0.9375, 0.0625, 1.0, 0.0, 1.0, 0.0, 0.9375, 0.0625, 0.9375, 0.0625, 1.0, 0.0, 1.0, 0.0, 0.9375, 0.0625, 0.9375, 0.0625, 1.0, 0.0, 1.0, 0.0, 0.9375, 0.0625, 0.9375, 0.0625, 1.0, 0.0, 1.0, 0.0, 0.9375, 0.0625, 0.9375, 0.0625, 1.0, 0.0, 1.0])
me_px_001.materials.append(mat_material_001)
me_px_001.materials.append(mat_material_002)
me_px_001.update()
me_px_001.normals_split_custom_set([tuple(v) for v in zip(*[iter([1.0, 0.0, 0.0, 1.0, 0.0, 0.0, 1.0, 0.0, 0.0, 1.0, 0.0, 0.0, -1.0, -2.634e-07, 5.96e-07, -1.0, -2.634e-07, 5.96e-07, -1.0, -2.634e-07, 5.96e-07, -1.0, -2.634e-07, 5.96e-07, 1.0, 1.054e-06, -2.469e-07, 1.0, 1.054e-06, -2.469e-07, 1.0, 1.054e-06, -2.469e-07, 1.0, 1.054e-06, -2.469e-07, -1.0, 0.0, -2.794e-07, -1.0, 0.0, -2.794e-07, -1.0, 0.0, -2.794e-07, -1.0, 0.0, -2.794e-07, -1.0, 0.0, 3.166e-07, -1.0, 0.0, 3.166e-07, -1.0, 0.0, 3.166e-07, -1.0, 0.0, 3.166e-07, -1.0, -1.054e-06, 2.469e-07, -1.0, -1.054e-06, 2.469e-07, -1.0, -1.054e-06, 2.469e-07, -1.0, -1.054e-06, 2.469e-07, -1.0, -1.054e-06, -2.469e-07, -1.0, -1.054e-06, -2.469e-07, -1.0, -1.054e-06, -2.469e-07, -1.0, -1.054e-06, -2.469e-07, -1.0, 0.0, 0.0, -1.0, 0.0, 0.0, -1.0, 0.0, 0.0, -1.0, 0.0, 0.0, 2.749e-07, 0.3827, 0.9239, 2.749e-07, 0.3827, 0.9239, 2.749e-07, 0.3827, 0.9239, 2.749e-07, 0.3827, 0.9239, -2.061e-07, 0.3827, -0.9239, -2.061e-07, 0.3827, -0.9239, -2.061e-07, 0.3827, -0.9239, -2.061e-07, 0.3827, -0.9239, -4.827e-07, 0.9239, -0.3827, -4.827e-07, 0.9239, -0.3827, -4.827e-07, 0.9239, -0.3827, -4.827e-07, 0.9239, -0.3827, 6.642e-07, -0.3827, 0.9239, 6.642e-07, -0.3827, 0.9239, 6.642e-07, -0.3827, 0.9239, 6.642e-07, -0.3827, 0.9239, 6.585e-07, -0.9239, 0.3827, 6.585e-07, -0.9239, 0.3827, 6.585e-07, -0.9239, 0.3827, 6.585e-07, -0.9239, 0.3827, 2.045e-07, -0.3827, -0.9239, 2.045e-07, -0.3827, -0.9239, 2.045e-07, -0.3827, -0.9239, 2.045e-07, -0.3827, -0.9239, -2.806e-07, 0.9239, 0.3827, -2.806e-07, 0.9239, 0.3827, -2.806e-07, 0.9239, 0.3827, -2.806e-07, 0.9239, 0.3827, 4.81e-07, -0.9239, -0.3827, 4.81e-07, -0.9239, -0.3827, 4.81e-07, -0.9239, -0.3827, 4.81e-07, -0.9239, -0.3827, 1.0, 0.0, 0.0, 1.0, 0.0, 0.0, 1.0, 0.0, 0.0, 1.0, 0.0, 0.0, -1.0, 0.0, 0.0, -1.0, 0.0, 0.0, -1.0, 0.0, 0.0, -1.0, 0.0, 0.0, -1.0, 0.0, 0.0, -1.0, 0.0, 0.0, -1.0, 0.0, 0.0, -1.0, 0.0, 0.0, 1.0, 0.0, -5.588e-07, 1.0, 0.0, -5.588e-07, 1.0, 0.0, -5.588e-07, 1.0, 0.0, -5.588e-07, 1.0, 0.0, 1.57e-07, 1.0, 0.0, 1.57e-07, 1.0, 0.0, 1.57e-07, 1.0, 0.0, 1.57e-07, 1.0, 1.054e-06, -4.938e-07, 1.0, 1.054e-06, -4.938e-07, 1.0, 1.054e-06, -4.938e-07, 1.0, 1.054e-06, -4.938e-07, 1.0, 0.0, -2.794e-07, 1.0, 0.0, -2.794e-07, 1.0, 0.0, -2.794e-07, 1.0, 0.0, -2.794e-07, 1.0, 0.0, 7.848e-08, 1.0, 0.0, 7.848e-08, 1.0, 0.0, 7.848e-08, 1.0, 0.0, 7.848e-08])] * 3)])

# ---- objects
ob_light = bpy.data.objects.new('Light', light_light)
ob_camera = bpy.data.objects.new('Camera', cam_camera)
ob_px = bpy.data.objects.new('pX', me_px)
ob_cylinder = bpy.data.objects.new('Cylinder', me_cylinder)
ob_plane = bpy.data.objects.new('Plane', me_plane)
ob_px_001 = bpy.data.objects.new('pX.001', me_px_001)

# ---- transforms, parenting, visibility, modifiers, constraints
ob_light.location = (4.076, 1.005, 5.904)
ob_light.rotation_euler = (0.6503, 0.05522, 1.866)
ob_light.lock_rotations_4d = False
ob_light.empty_display_type = 'ARROWS'
ob_light.color = (0.0, 0.0, 0.0, 0.0)
ob_light.lineart.crease_threshold = 0.0
ob_camera.location = (7.359, -6.926, 4.958)
ob_camera.rotation_euler = (1.109, 0.0, 0.8149)
ob_camera.lock_rotations_4d = False
ob_camera.empty_display_type = 'ARROWS'
ob_camera.color = (0.0, 0.0, 0.0, 0.0)
ob_camera.display_type = 'WIRE'
ob_camera.lineart.crease_threshold = 0.0
ob_px.location = (0.0, 0.0, 0.0)
ob_px.rotation_euler = (1.571, -0.0, 0.0)
ob_cylinder.location = (0.0, -0.1875, 0.0)
ob_cylinder.rotation_euler = (1.571, -0.0, 0.0)
ob_plane.location = (0.0, 0.0, 0.0)
ob_px_001.location = (0.0, 0.0, 0.0)
ob_px_001.rotation_euler = (1.571, -0.0, 0.0)

# ---- collection membership
col_collection.objects.link(ob_light)
col_collection.objects.link(ob_camera)
col_collection.objects.link(ob_px)
col_collection.objects.link(ob_cylinder)
col_collection.objects.link(ob_plane)
col_collection.objects.link(ob_px_001)

# ---- scene / render settings (as saved in the file)
scene.camera = ob_camera
scene.frame_start = 1; scene.frame_end = 250; scene.frame_set(1)
scene.render.engine = 'BLENDER_EEVEE_NEXT'
bpy.context.view_layer.update()
